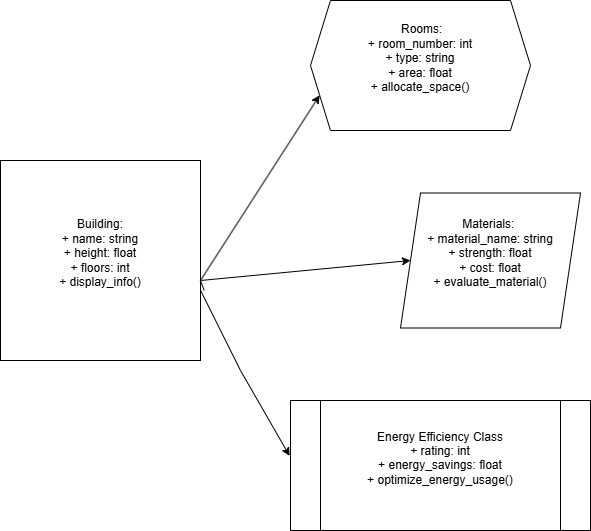

The diagram above was exported from draw.io. Its source (the exported page's mxGraphModel, read from the mxfile embedded in the PNG):
<mxGraphModel dx="1050" dy="557" grid="1" gridSize="10" guides="1" tooltips="1" connect="1" arrows="1" fold="1" page="1" pageScale="1" pageWidth="850" pageHeight="1100" math="0" shadow="0">
  <root>
    <mxCell id="0" />
    <mxCell id="1" parent="0" />
    <object label="&lt;div&gt;Building:&lt;/div&gt;&lt;div&gt;+ name: string&lt;/div&gt;&lt;div&gt;+ height: float&lt;/div&gt;&lt;div&gt;+ floors: int&lt;/div&gt;&lt;div&gt;+ display_info()&lt;/div&gt;&lt;div&gt;&lt;br&gt;&lt;/div&gt;" Building="" id="Nb3ojY0Yi0LUcvzSPK6Z-1">
      <mxCell style="whiteSpace=wrap;html=1;aspect=fixed;" vertex="1" parent="1">
        <mxGeometry x="40" y="220" width="200" height="200" as="geometry" />
      </mxCell>
    </object>
    <mxCell id="Nb3ojY0Yi0LUcvzSPK6Z-6" value="&lt;div&gt;&amp;nbsp;Rooms:&lt;/div&gt;&lt;div&gt;+ room_number: int&lt;/div&gt;&lt;div&gt;+ type: string&lt;/div&gt;&lt;div&gt;+ area: float&lt;/div&gt;&lt;div&gt;+ allocate_space()&lt;/div&gt;&lt;div&gt;&lt;br&gt;&lt;/div&gt;" style="shape=hexagon;perimeter=hexagonPerimeter2;whiteSpace=wrap;html=1;fixedSize=1;" vertex="1" parent="1">
      <mxGeometry x="350" y="60" width="220" height="130" as="geometry" />
    </mxCell>
    <mxCell id="Nb3ojY0Yi0LUcvzSPK6Z-7" value="&lt;div&gt;Materials:&amp;nbsp;&lt;/div&gt;&lt;div&gt;+ material_name: string&lt;/div&gt;&lt;div&gt;+ strength: float&lt;/div&gt;&lt;div&gt;+ cost: float&lt;/div&gt;&lt;div&gt;+ evaluate_material()&lt;/div&gt;&lt;div&gt;&lt;br&gt;&lt;/div&gt;" style="shape=parallelogram;perimeter=parallelogramPerimeter;whiteSpace=wrap;html=1;fixedSize=1;" vertex="1" parent="1">
      <mxGeometry x="440" y="252.5" width="180" height="135" as="geometry" />
    </mxCell>
    <mxCell id="Nb3ojY0Yi0LUcvzSPK6Z-10" value="&lt;div&gt;Energy Efficiency Class&lt;/div&gt;&lt;div&gt;+ rating: int&lt;/div&gt;&lt;div&gt;+ energy_savings: float&lt;/div&gt;&lt;div&gt;+ optimize_energy_usage()&lt;/div&gt;&lt;div&gt;&lt;br&gt;&lt;/div&gt;" style="shape=process;whiteSpace=wrap;html=1;backgroundOutline=1;" vertex="1" parent="1">
      <mxGeometry x="330" y="460" width="300" height="130" as="geometry" />
    </mxCell>
    <mxCell id="Nb3ojY0Yi0LUcvzSPK6Z-11" value="" style="endArrow=classic;html=1;rounded=0;entryX=0;entryY=0.75;entryDx=0;entryDy=0;" edge="1" parent="1" source="Nb3ojY0Yi0LUcvzSPK6Z-1" target="Nb3ojY0Yi0LUcvzSPK6Z-6">
      <mxGeometry width="50" height="50" relative="1" as="geometry">
        <mxPoint x="240" y="290" as="sourcePoint" />
        <mxPoint x="290" y="240" as="targetPoint" />
        <Array as="points">
          <mxPoint x="240" y="340" />
        </Array>
      </mxGeometry>
    </mxCell>
    <mxCell id="Nb3ojY0Yi0LUcvzSPK6Z-12" value="" style="endArrow=classic;html=1;rounded=0;exitX=1.018;exitY=0.649;exitDx=0;exitDy=0;exitPerimeter=0;entryX=0;entryY=0.5;entryDx=0;entryDy=0;" edge="1" parent="1" source="Nb3ojY0Yi0LUcvzSPK6Z-1" target="Nb3ojY0Yi0LUcvzSPK6Z-7">
      <mxGeometry width="50" height="50" relative="1" as="geometry">
        <mxPoint x="320" y="500" as="sourcePoint" />
        <mxPoint x="450" y="330" as="targetPoint" />
        <Array as="points">
          <mxPoint x="240" y="340" />
        </Array>
      </mxGeometry>
    </mxCell>
    <mxCell id="Nb3ojY0Yi0LUcvzSPK6Z-13" value="" style="endArrow=classic;html=1;rounded=0;entryX=-0.003;entryY=0.426;entryDx=0;entryDy=0;entryPerimeter=0;exitX=1.002;exitY=0.653;exitDx=0;exitDy=0;exitPerimeter=0;" edge="1" parent="1" source="Nb3ojY0Yi0LUcvzSPK6Z-1" target="Nb3ojY0Yi0LUcvzSPK6Z-10">
      <mxGeometry width="50" height="50" relative="1" as="geometry">
        <mxPoint x="240" y="340" as="sourcePoint" />
        <mxPoint x="290" y="290" as="targetPoint" />
        <Array as="points">
          <mxPoint x="280" y="430" />
        </Array>
      </mxGeometry>
    </mxCell>
  </root>
</mxGraphModel>